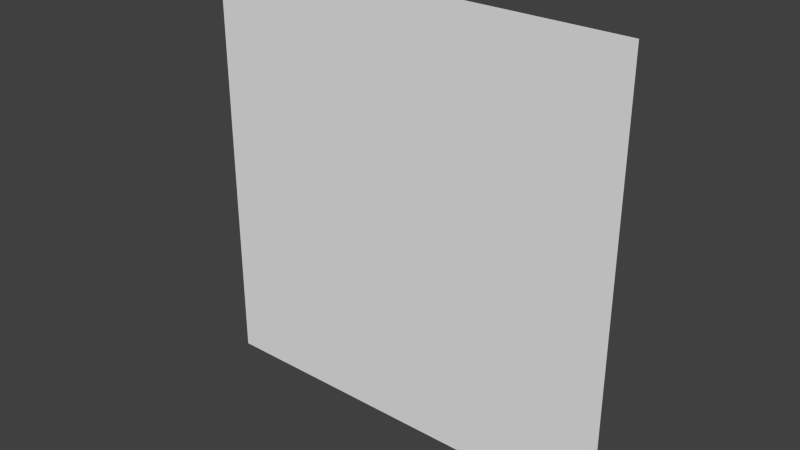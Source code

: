 # Source: smoke_tail.blend  (saved by Blender 2.70.0; exported with 4.5.12 LTS)
import bpy
from mathutils import Matrix  # noqa: F401  (used for matrix-valued properties, if any)

bpy.ops.wm.read_factory_settings(use_empty=True)
scene = bpy.context.scene
scene.name = 'Scene'

# ---- collections
col_collection_1 = bpy.data.collections.new('Collection 1'); scene.collection.children.link(col_collection_1)

# ---- materials (node trees are filled in below, after node groups)
mat_material_001 = bpy.data.materials.new('Material.001')
mat_material_001.alpha_threshold = 0.0
mat_material_001.use_transparent_shadow = False
mat_material_001.roughness = 0.5
mat_material_001.specular_intensity = 0.0
mat_material_001.line_color = (0.0, 0.0, 0.0, 1.0)

# ---- material node trees

# ---- world
world_world = bpy.data.worlds.new('World'); scene.world = world_world
world_world.color = (0.05088, 0.05088, 0.05088)
world_world.use_sun_shadow = False
world_world.sun_shadow_jitter_overblur = 0.0
world_world.cycles.sampling_method = 'MANUAL'
world_world.cycles.sample_map_resolution = 256

# ---- meshes
me_plane = bpy.data.meshes.new('Plane')
me_plane.from_pydata([(-1.0, 0.001519, -1.0), (1.0, -0.001518, -1.0), (-1.0, 0.001518, 1.0), (1.0, -0.001519, 1.0)], [], [(0, 1, 3, 2)])
_uv = me_plane.uv_layers.new(name='UVMap')
_uv.uv.foreach_set('vector', [1.49e-07, 1.0, 0.0, 1.49e-07, 1.0, 0.0, 1.0, 1.0])
me_plane.materials.append(mat_material_001)
me_plane.use_remesh_preserve_volume = False
me_plane.use_remesh_preserve_attributes = False
me_plane.use_mirror_vertex_groups = False
me_plane.update()

# ---- objects
ob_plane = bpy.data.objects.new('Plane', me_plane)

# ---- transforms, parenting, visibility, modifiers, constraints
ob_plane.location = (0.0, 0.0, 0.0)
ob_plane.lineart.crease_threshold = 0.0

# ---- collection membership
col_collection_1.objects.link(ob_plane)

# ---- scene / render settings (as saved in the file)
scene.frame_start = 1; scene.frame_end = 250; scene.frame_set(1)
scene.render.engine = 'BLENDER_EEVEE_NEXT'
scene.render.resolution_percentage = 50
scene.render.dither_intensity = 0.0
scene.cycles.use_denoising = False
scene.cycles.samples = 10
scene.cycles.sampling_pattern = 'TABULATED_SOBOL'
scene.cycles.light_sampling_threshold = 0.0
scene.cycles.use_adaptive_sampling = False
scene.cycles.use_light_tree = False
scene.cycles.blur_glossy = 0.0
scene.cycles.volume_bounces = 1
scene.cycles.pixel_filter_type = 'GAUSSIAN'
scene.cycles.sample_clamp_indirect = 0.0
scene.view_settings.view_transform = 'Standard'
bpy.context.view_layer.update()

# ---- added for rendering (the .blend has no active camera and no usable light): camera, sun
cam_auto = bpy.data.cameras.new('AutoCamera')
cam_auto.lens = 50.0
cam_auto.sensor_width = 36.0
cam_auto.clip_end = 1000.0
ob_auto_camera = bpy.data.objects.new('AutoCamera', cam_auto)
scene.collection.objects.link(ob_auto_camera)
ob_auto_camera.location = (2.61693, -3.14032, 2.09354)
ob_auto_camera.rotation_euler = (1.09748, -7.21219e-08, 0.694738)
scene.camera = ob_auto_camera
light_auto_sun = bpy.data.lights.new('AutoSun', 'SUN')
light_auto_sun.energy = 3.0
light_auto_sun.angle = 0.0523599
ob_auto_sun = bpy.data.objects.new('AutoSun', light_auto_sun)
scene.collection.objects.link(ob_auto_sun)
ob_auto_sun.rotation_euler = (0.872665, 0.174533, 0.523599)
bpy.context.view_layer.update()
